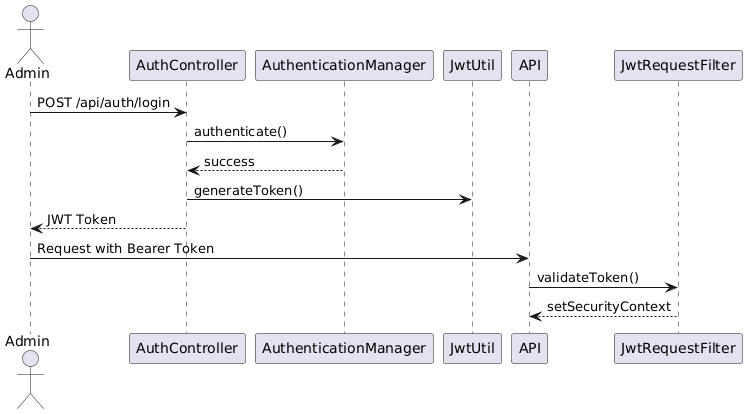

The diagram above was rendered by PlantUML. Its source (embedded in the PNG):
@startuml
actor Admin
participant AuthController
participant AuthenticationManager
participant JwtUtil

Admin -> AuthController : POST /api/auth/login
AuthController -> AuthenticationManager : authenticate()
AuthenticationManager --> AuthController : success
AuthController -> JwtUtil : generateToken()
AuthController --> Admin : JWT Token

Admin -> API : Request with Bearer Token
API -> JwtRequestFilter : validateToken()
JwtRequestFilter --> API : setSecurityContext
@enduml